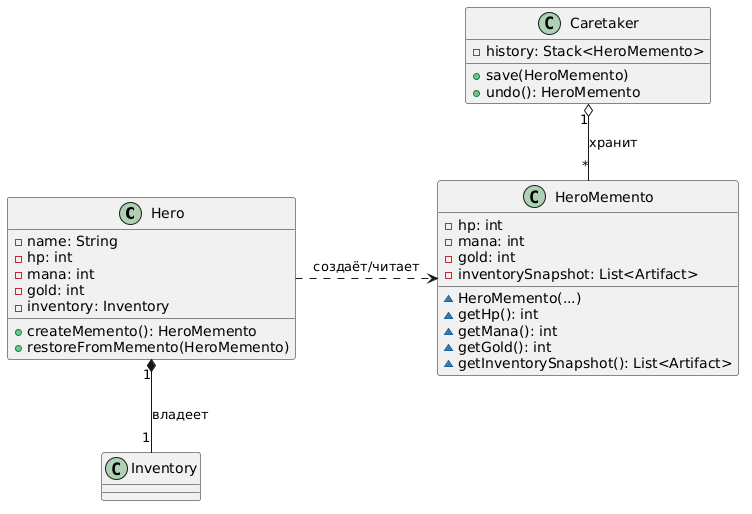

The diagram above was rendered by PlantUML. Its source (embedded in the PNG):
@startuml
class Hero {
    -name: String
    -hp: int
    -mana: int
    -gold: int
    -inventory: Inventory
    +createMemento(): HeroMemento
    +restoreFromMemento(HeroMemento)
}

class HeroMemento {
    -hp: int
    -mana: int
    -gold: int
    -inventorySnapshot: List<Artifact>
    ~HeroMemento(...)
    ~getHp(): int
    ~getMana(): int
    ~getGold(): int
    ~getInventorySnapshot(): List<Artifact>
}

class Caretaker {
    -history: Stack<HeroMemento>
    +save(HeroMemento)
    +undo(): HeroMemento
}

Hero .right.> HeroMemento : "создаёт/читает"
Caretaker "1" o-- "*" HeroMemento : "хранит"
Hero "1" *-- "1" Inventory : "владеет"
@enduml